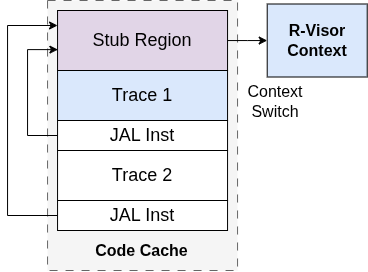

The diagram above was exported from draw.io. Its source (the exported page's mxGraphModel, read from the mxfile embedded in the PNG):
<mxGraphModel dx="1047" dy="3" grid="1" gridSize="10" guides="1" tooltips="1" connect="1" arrows="1" fold="1" page="1" pageScale="1" pageWidth="850" pageHeight="1100" math="0" shadow="0">
  <root>
    <mxCell id="0" />
    <mxCell id="1" parent="0" />
    <mxCell id="2" value="" style="rounded=0;whiteSpace=wrap;html=1;dashed=1;dashPattern=8 8;fillColor=#f5f5f5;fontColor=#333333;strokeColor=#666666;" vertex="1" parent="1">
      <mxGeometry x="1950.0500000000002" y="2750" width="190" height="270" as="geometry" />
    </mxCell>
    <mxCell id="3" value="&lt;span style=&quot;color: rgb(0, 0, 0); font-family: Helvetica; font-size: 18px; font-style: normal; font-variant-ligatures: normal; font-variant-caps: normal; font-weight: 400; letter-spacing: normal; orphans: 2; text-align: center; text-indent: 0px; text-transform: none; widows: 2; word-spacing: 0px; -webkit-text-stroke-width: 0px; white-space: normal; text-decoration-thickness: initial; text-decoration-style: initial; text-decoration-color: initial; float: none; display: inline !important;&quot;&gt;JAL Inst&lt;/span&gt;" style="rounded=0;whiteSpace=wrap;html=1;labelBackgroundColor=none;strokeColor=default;fontSize=18;" vertex="1" parent="1">
      <mxGeometry x="1960.0500000000002" y="2870" width="170" height="30" as="geometry" />
    </mxCell>
    <mxCell id="4" value="" style="edgeStyle=orthogonalEdgeStyle;rounded=0;orthogonalLoop=1;jettySize=auto;html=1;" edge="1" source="5" target="9" parent="1">
      <mxGeometry relative="1" as="geometry" />
    </mxCell>
    <mxCell id="5" value="Stub Region" style="rounded=0;whiteSpace=wrap;html=1;fillColor=#e1d5e7;strokeColor=default;fontSize=18;" vertex="1" parent="1">
      <mxGeometry x="1960.0500000000002" y="2760" width="170" height="60" as="geometry" />
    </mxCell>
    <mxCell id="6" value="&lt;font style=&quot;font-size: 18px;&quot;&gt;Trace 1&lt;/font&gt;" style="rounded=0;whiteSpace=wrap;html=1;fillColor=#dae8fc;strokeColor=default;fontSize=18;" vertex="1" parent="1">
      <mxGeometry x="1960.0500000000002" y="2820" width="170" height="50" as="geometry" />
    </mxCell>
    <mxCell id="7" value="&lt;b&gt;Code Cache&lt;/b&gt;" style="text;html=1;align=center;verticalAlign=middle;whiteSpace=wrap;rounded=0;fontSize=16;" vertex="1" parent="1">
      <mxGeometry x="1986.3000000000002" y="2985" width="117.5" height="30" as="geometry" />
    </mxCell>
    <mxCell id="8" value="&lt;font style=&quot;font-size: 18px;&quot;&gt;Trace 2&lt;/font&gt;" style="rounded=0;whiteSpace=wrap;html=1;strokeColor=default;fontSize=18;" vertex="1" parent="1">
      <mxGeometry x="1960.0500000000002" y="2900" width="170" height="50" as="geometry" />
    </mxCell>
    <mxCell id="9" value="&lt;font style=&quot;font-size: 16px;&quot;&gt;&lt;b&gt;R-Visor Context&lt;/b&gt;&lt;/font&gt;" style="rounded=0;whiteSpace=wrap;html=1;fillColor=#dae8fc;strokeColor=default;" vertex="1" parent="1">
      <mxGeometry x="2169.71" y="2753.5" width="100" height="73" as="geometry" />
    </mxCell>
    <mxCell id="10" style="edgeStyle=orthogonalEdgeStyle;rounded=0;orthogonalLoop=1;jettySize=auto;html=1;entryX=0;entryY=0.25;entryDx=0;entryDy=0;" edge="1" source="11" target="5" parent="1">
      <mxGeometry relative="1" as="geometry">
        <Array as="points">
          <mxPoint x="1910.0500000000002" y="2965" />
          <mxPoint x="1910.0500000000002" y="2775" />
        </Array>
      </mxGeometry>
    </mxCell>
    <mxCell id="11" value="&lt;span style=&quot;color: rgb(0, 0, 0); font-family: Helvetica; font-size: 18px; font-style: normal; font-variant-ligatures: normal; font-variant-caps: normal; font-weight: 400; letter-spacing: normal; orphans: 2; text-align: center; text-indent: 0px; text-transform: none; widows: 2; word-spacing: 0px; -webkit-text-stroke-width: 0px; white-space: normal; text-decoration-thickness: initial; text-decoration-style: initial; text-decoration-color: initial; float: none; display: inline !important;&quot;&gt;JAL Inst&lt;/span&gt;" style="rounded=0;whiteSpace=wrap;html=1;labelBackgroundColor=none;strokeColor=default;fontSize=18;" vertex="1" parent="1">
      <mxGeometry x="1960.0500000000002" y="2950" width="170" height="30" as="geometry" />
    </mxCell>
    <mxCell id="12" style="edgeStyle=orthogonalEdgeStyle;rounded=0;orthogonalLoop=1;jettySize=auto;html=1;entryX=0.002;entryY=0.652;entryDx=0;entryDy=0;entryPerimeter=0;" edge="1" source="3" target="5" parent="1">
      <mxGeometry relative="1" as="geometry">
        <Array as="points">
          <mxPoint x="1930.0500000000002" y="2885" />
          <mxPoint x="1930.0500000000002" y="2799" />
        </Array>
      </mxGeometry>
    </mxCell>
    <mxCell id="13" value="&lt;font style=&quot;font-size: 16px;&quot;&gt;Context Switch&lt;/font&gt;" style="text;html=1;align=center;verticalAlign=middle;whiteSpace=wrap;rounded=0;fontSize=16;" vertex="1" parent="1">
      <mxGeometry x="2148.05" y="2836" width="60" height="30" as="geometry" />
    </mxCell>
  </root>
</mxGraphModel>